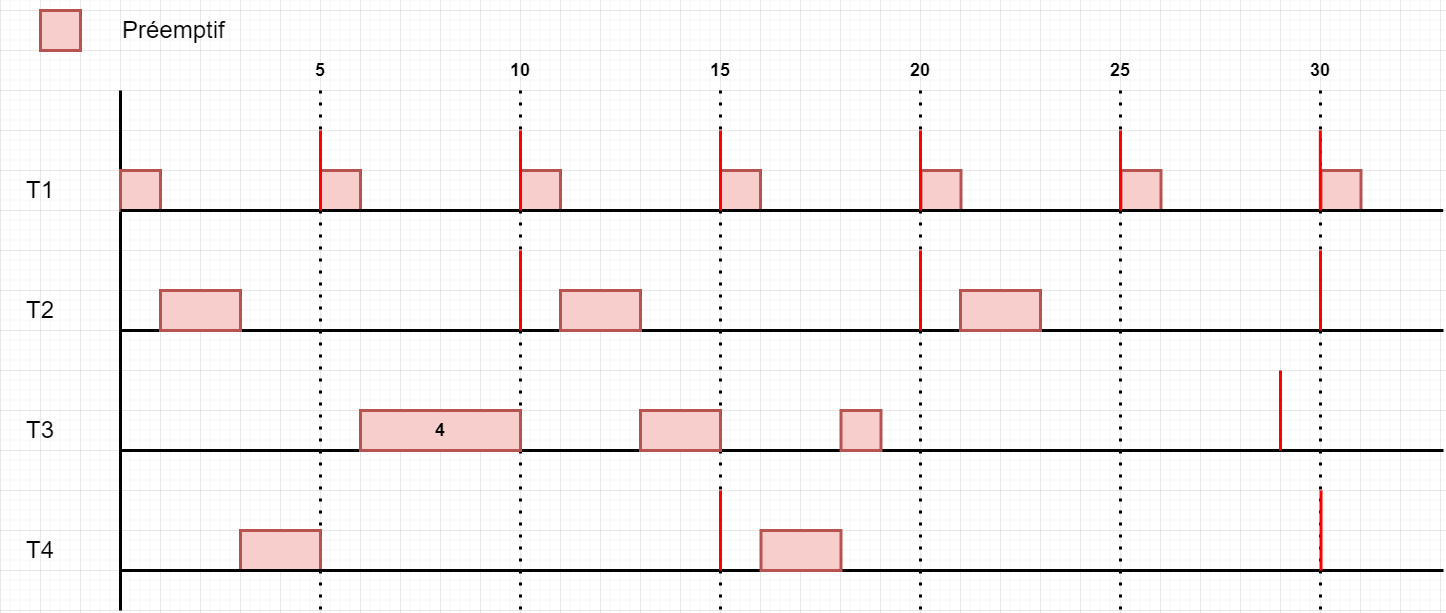

The diagram above was exported from draw.io. Its source (the exported page's mxGraphModel, read from the mxfile embedded in the PNG):
<mxGraphModel dx="1387" dy="1156" grid="1" gridSize="10" guides="1" tooltips="1" connect="1" arrows="1" fold="1" page="0" pageScale="1" pageWidth="827" pageHeight="1169" math="0" shadow="0">
  <root>
    <mxCell id="zMIFX0snR--ePxrlLGqi-0" />
    <mxCell id="zMIFX0snR--ePxrlLGqi-1" parent="zMIFX0snR--ePxrlLGqi-0" />
    <mxCell id="zMIFX0snR--ePxrlLGqi-2" value="" style="endArrow=none;dashed=1;html=1;dashPattern=1 3;strokeWidth=3;rounded=0;exitX=0.5;exitY=1;exitDx=0;exitDy=0;" parent="zMIFX0snR--ePxrlLGqi-1" source="zMIFX0snR--ePxrlLGqi-10" edge="1">
      <mxGeometry width="50" height="50" relative="1" as="geometry">
        <mxPoint x="320" y="120" as="sourcePoint" />
        <mxPoint x="320" y="600" as="targetPoint" />
      </mxGeometry>
    </mxCell>
    <mxCell id="zMIFX0snR--ePxrlLGqi-3" value="&lt;h1&gt;&lt;span style=&quot;font-weight: normal;&quot;&gt;T1&lt;/span&gt;&lt;/h1&gt;" style="text;html=1;strokeColor=none;fillColor=none;align=center;verticalAlign=middle;whiteSpace=wrap;rounded=0;" parent="zMIFX0snR--ePxrlLGqi-1" vertex="1">
      <mxGeometry y="160" width="80" height="40" as="geometry" />
    </mxCell>
    <mxCell id="zMIFX0snR--ePxrlLGqi-4" value="&lt;h1&gt;&lt;span style=&quot;font-weight: normal;&quot;&gt;T2&lt;/span&gt;&lt;/h1&gt;" style="text;html=1;strokeColor=none;fillColor=none;align=center;verticalAlign=middle;whiteSpace=wrap;rounded=0;" parent="zMIFX0snR--ePxrlLGqi-1" vertex="1">
      <mxGeometry y="280" width="80" height="40" as="geometry" />
    </mxCell>
    <mxCell id="zMIFX0snR--ePxrlLGqi-5" value="&lt;h1&gt;&lt;span style=&quot;font-weight: normal;&quot;&gt;T3&lt;/span&gt;&lt;/h1&gt;" style="text;html=1;strokeColor=none;fillColor=none;align=center;verticalAlign=middle;whiteSpace=wrap;rounded=0;" parent="zMIFX0snR--ePxrlLGqi-1" vertex="1">
      <mxGeometry y="400" width="80" height="40" as="geometry" />
    </mxCell>
    <mxCell id="zMIFX0snR--ePxrlLGqi-6" value="" style="endArrow=none;html=1;rounded=0;strokeWidth=3;" parent="zMIFX0snR--ePxrlLGqi-1" edge="1">
      <mxGeometry width="50" height="50" relative="1" as="geometry">
        <mxPoint x="120" y="600" as="sourcePoint" />
        <mxPoint x="120" y="80" as="targetPoint" />
      </mxGeometry>
    </mxCell>
    <mxCell id="zMIFX0snR--ePxrlLGqi-7" value="" style="endArrow=none;dashed=1;html=1;dashPattern=1 3;strokeWidth=3;rounded=0;exitX=0.5;exitY=1;exitDx=0;exitDy=0;" parent="zMIFX0snR--ePxrlLGqi-1" source="zMIFX0snR--ePxrlLGqi-11" edge="1">
      <mxGeometry width="50" height="50" relative="1" as="geometry">
        <mxPoint x="520" y="120" as="sourcePoint" />
        <mxPoint x="520" y="600" as="targetPoint" />
      </mxGeometry>
    </mxCell>
    <mxCell id="zMIFX0snR--ePxrlLGqi-8" value="" style="endArrow=none;dashed=1;html=1;dashPattern=1 3;strokeWidth=3;rounded=0;exitX=0.5;exitY=1;exitDx=0;exitDy=0;" parent="zMIFX0snR--ePxrlLGqi-1" source="zMIFX0snR--ePxrlLGqi-12" edge="1">
      <mxGeometry width="50" height="50" relative="1" as="geometry">
        <mxPoint x="720" y="120" as="sourcePoint" />
        <mxPoint x="720" y="600" as="targetPoint" />
      </mxGeometry>
    </mxCell>
    <mxCell id="zMIFX0snR--ePxrlLGqi-9" value="" style="endArrow=none;dashed=1;html=1;dashPattern=1 3;strokeWidth=3;rounded=0;exitX=0.5;exitY=1;exitDx=0;exitDy=0;" parent="zMIFX0snR--ePxrlLGqi-1" source="zMIFX0snR--ePxrlLGqi-13" edge="1">
      <mxGeometry width="50" height="50" relative="1" as="geometry">
        <mxPoint x="920" y="120" as="sourcePoint" />
        <mxPoint x="920" y="600" as="targetPoint" />
      </mxGeometry>
    </mxCell>
    <mxCell id="zMIFX0snR--ePxrlLGqi-10" value="&lt;h2&gt;5&lt;/h2&gt;" style="text;html=1;strokeColor=none;fillColor=none;align=center;verticalAlign=middle;whiteSpace=wrap;rounded=0;" parent="zMIFX0snR--ePxrlLGqi-1" vertex="1">
      <mxGeometry x="280" y="40" width="80" height="40" as="geometry" />
    </mxCell>
    <mxCell id="zMIFX0snR--ePxrlLGqi-11" value="&lt;h2&gt;10&lt;/h2&gt;" style="text;html=1;strokeColor=none;fillColor=none;align=center;verticalAlign=middle;whiteSpace=wrap;rounded=0;" parent="zMIFX0snR--ePxrlLGqi-1" vertex="1">
      <mxGeometry x="480" y="40" width="80" height="40" as="geometry" />
    </mxCell>
    <mxCell id="zMIFX0snR--ePxrlLGqi-12" value="&lt;h2&gt;15&lt;/h2&gt;" style="text;html=1;strokeColor=none;fillColor=none;align=center;verticalAlign=middle;whiteSpace=wrap;rounded=0;" parent="zMIFX0snR--ePxrlLGqi-1" vertex="1">
      <mxGeometry x="680" y="40" width="80" height="40" as="geometry" />
    </mxCell>
    <mxCell id="zMIFX0snR--ePxrlLGqi-13" value="&lt;h2&gt;20&lt;/h2&gt;" style="text;html=1;strokeColor=none;fillColor=none;align=center;verticalAlign=middle;whiteSpace=wrap;rounded=0;" parent="zMIFX0snR--ePxrlLGqi-1" vertex="1">
      <mxGeometry x="880" y="40" width="80" height="40" as="geometry" />
    </mxCell>
    <mxCell id="zMIFX0snR--ePxrlLGqi-14" value="" style="endArrow=none;dashed=1;html=1;dashPattern=1 3;strokeWidth=3;rounded=0;exitX=0.5;exitY=1;exitDx=0;exitDy=0;" parent="zMIFX0snR--ePxrlLGqi-1" source="zMIFX0snR--ePxrlLGqi-15" edge="1">
      <mxGeometry width="50" height="50" relative="1" as="geometry">
        <mxPoint x="1120" y="120" as="sourcePoint" />
        <mxPoint x="1120" y="600" as="targetPoint" />
      </mxGeometry>
    </mxCell>
    <mxCell id="zMIFX0snR--ePxrlLGqi-15" value="&lt;h2&gt;25&lt;/h2&gt;" style="text;html=1;strokeColor=none;fillColor=none;align=center;verticalAlign=middle;whiteSpace=wrap;rounded=0;" parent="zMIFX0snR--ePxrlLGqi-1" vertex="1">
      <mxGeometry x="1080" y="40" width="80" height="40" as="geometry" />
    </mxCell>
    <mxCell id="zMIFX0snR--ePxrlLGqi-16" value="" style="endArrow=none;dashed=1;html=1;dashPattern=1 3;strokeWidth=3;rounded=0;exitX=0.5;exitY=1;exitDx=0;exitDy=0;" parent="zMIFX0snR--ePxrlLGqi-1" source="zMIFX0snR--ePxrlLGqi-17" edge="1">
      <mxGeometry width="50" height="50" relative="1" as="geometry">
        <mxPoint x="1320" y="120" as="sourcePoint" />
        <mxPoint x="1320" y="600" as="targetPoint" />
      </mxGeometry>
    </mxCell>
    <mxCell id="zMIFX0snR--ePxrlLGqi-17" value="&lt;h2&gt;30&lt;/h2&gt;" style="text;html=1;strokeColor=none;fillColor=none;align=center;verticalAlign=middle;whiteSpace=wrap;rounded=0;" parent="zMIFX0snR--ePxrlLGqi-1" vertex="1">
      <mxGeometry x="1280" y="40" width="80" height="40" as="geometry" />
    </mxCell>
    <mxCell id="zMIFX0snR--ePxrlLGqi-18" value="" style="rounded=0;whiteSpace=wrap;html=1;strokeWidth=3;fillColor=#f8cecc;strokeColor=#b85450;" parent="zMIFX0snR--ePxrlLGqi-1" vertex="1">
      <mxGeometry x="120" y="160" width="40" height="40" as="geometry" />
    </mxCell>
    <mxCell id="zMIFX0snR--ePxrlLGqi-19" value="" style="rounded=0;whiteSpace=wrap;html=1;strokeWidth=3;fillColor=#f8cecc;strokeColor=#b85450;" parent="zMIFX0snR--ePxrlLGqi-1" vertex="1">
      <mxGeometry x="320" y="160" width="40" height="40" as="geometry" />
    </mxCell>
    <mxCell id="zMIFX0snR--ePxrlLGqi-20" value="" style="rounded=0;whiteSpace=wrap;html=1;strokeWidth=3;fillColor=#f8cecc;strokeColor=#b85450;" parent="zMIFX0snR--ePxrlLGqi-1" vertex="1">
      <mxGeometry x="720" y="160" width="40" height="40" as="geometry" />
    </mxCell>
    <mxCell id="zMIFX0snR--ePxrlLGqi-21" value="" style="rounded=0;whiteSpace=wrap;html=1;strokeWidth=3;fillColor=#f8cecc;strokeColor=#b85450;" parent="zMIFX0snR--ePxrlLGqi-1" vertex="1">
      <mxGeometry x="520" y="160" width="40" height="40" as="geometry" />
    </mxCell>
    <mxCell id="zMIFX0snR--ePxrlLGqi-22" value="" style="rounded=0;whiteSpace=wrap;html=1;strokeWidth=3;fillColor=#f8cecc;strokeColor=#b85450;" parent="zMIFX0snR--ePxrlLGqi-1" vertex="1">
      <mxGeometry x="1320.5" y="160" width="40" height="40" as="geometry" />
    </mxCell>
    <mxCell id="zMIFX0snR--ePxrlLGqi-23" value="" style="rounded=0;whiteSpace=wrap;html=1;strokeWidth=3;fillColor=#f8cecc;strokeColor=#b85450;" parent="zMIFX0snR--ePxrlLGqi-1" vertex="1">
      <mxGeometry x="920.5" y="160" width="40" height="40" as="geometry" />
    </mxCell>
    <mxCell id="zMIFX0snR--ePxrlLGqi-24" value="" style="rounded=0;whiteSpace=wrap;html=1;strokeWidth=3;fillColor=#f8cecc;strokeColor=#b85450;" parent="zMIFX0snR--ePxrlLGqi-1" vertex="1">
      <mxGeometry x="1120.5" y="160" width="40" height="40" as="geometry" />
    </mxCell>
    <mxCell id="zMIFX0snR--ePxrlLGqi-25" value="" style="endArrow=none;html=1;rounded=0;strokeWidth=3;" parent="zMIFX0snR--ePxrlLGqi-1" edge="1">
      <mxGeometry width="50" height="50" relative="1" as="geometry">
        <mxPoint x="120" y="200" as="sourcePoint" />
        <mxPoint x="1442.6666666666667" y="200" as="targetPoint" />
      </mxGeometry>
    </mxCell>
    <mxCell id="zMIFX0snR--ePxrlLGqi-26" value="" style="endArrow=none;html=1;rounded=0;strokeWidth=3;" parent="zMIFX0snR--ePxrlLGqi-1" edge="1">
      <mxGeometry width="50" height="50" relative="1" as="geometry">
        <mxPoint x="120" y="320" as="sourcePoint" />
        <mxPoint x="1443" y="320" as="targetPoint" />
      </mxGeometry>
    </mxCell>
    <mxCell id="zMIFX0snR--ePxrlLGqi-27" value="" style="endArrow=none;html=1;rounded=0;strokeWidth=3;" parent="zMIFX0snR--ePxrlLGqi-1" edge="1">
      <mxGeometry width="50" height="50" relative="1" as="geometry">
        <mxPoint x="120" y="440" as="sourcePoint" />
        <mxPoint x="1443" y="440" as="targetPoint" />
      </mxGeometry>
    </mxCell>
    <mxCell id="zMIFX0snR--ePxrlLGqi-29" value="" style="rounded=0;whiteSpace=wrap;html=1;strokeWidth=3;fillColor=#f8cecc;strokeColor=#b85450;" parent="zMIFX0snR--ePxrlLGqi-1" vertex="1">
      <mxGeometry x="960" y="280" width="80" height="40" as="geometry" />
    </mxCell>
    <mxCell id="zMIFX0snR--ePxrlLGqi-30" value="" style="rounded=0;whiteSpace=wrap;html=1;strokeWidth=3;fillColor=#f8cecc;strokeColor=#b85450;" parent="zMIFX0snR--ePxrlLGqi-1" vertex="1">
      <mxGeometry x="160" y="280" width="80" height="40" as="geometry" />
    </mxCell>
    <mxCell id="zMIFX0snR--ePxrlLGqi-31" value="" style="rounded=0;whiteSpace=wrap;html=1;strokeWidth=3;fillColor=#f8cecc;strokeColor=#b85450;" parent="zMIFX0snR--ePxrlLGqi-1" vertex="1">
      <mxGeometry x="560" y="280" width="80" height="40" as="geometry" />
    </mxCell>
    <mxCell id="zMIFX0snR--ePxrlLGqi-32" value="" style="endArrow=none;html=1;rounded=0;strokeWidth=3;fillColor=#f8cecc;strokeColor=#FF0000;" parent="zMIFX0snR--ePxrlLGqi-1" edge="1">
      <mxGeometry width="50" height="50" relative="1" as="geometry">
        <mxPoint x="320" y="200" as="sourcePoint" />
        <mxPoint x="320" y="120" as="targetPoint" />
      </mxGeometry>
    </mxCell>
    <mxCell id="zMIFX0snR--ePxrlLGqi-33" value="" style="endArrow=none;html=1;rounded=0;strokeWidth=3;fillColor=#f8cecc;strokeColor=#FF0000;" parent="zMIFX0snR--ePxrlLGqi-1" edge="1">
      <mxGeometry width="50" height="50" relative="1" as="geometry">
        <mxPoint x="520" y="200" as="sourcePoint" />
        <mxPoint x="520" y="120" as="targetPoint" />
      </mxGeometry>
    </mxCell>
    <mxCell id="zMIFX0snR--ePxrlLGqi-34" value="" style="endArrow=none;html=1;rounded=0;strokeWidth=3;fillColor=#f8cecc;strokeColor=#FF0000;" parent="zMIFX0snR--ePxrlLGqi-1" edge="1">
      <mxGeometry width="50" height="50" relative="1" as="geometry">
        <mxPoint x="920" y="200" as="sourcePoint" />
        <mxPoint x="920" y="120" as="targetPoint" />
      </mxGeometry>
    </mxCell>
    <mxCell id="zMIFX0snR--ePxrlLGqi-35" value="" style="endArrow=none;html=1;rounded=0;strokeWidth=3;fillColor=#f8cecc;strokeColor=#FF0000;" parent="zMIFX0snR--ePxrlLGqi-1" edge="1">
      <mxGeometry width="50" height="50" relative="1" as="geometry">
        <mxPoint x="720" y="200" as="sourcePoint" />
        <mxPoint x="720" y="120" as="targetPoint" />
      </mxGeometry>
    </mxCell>
    <mxCell id="zMIFX0snR--ePxrlLGqi-36" value="" style="endArrow=none;html=1;rounded=0;strokeWidth=3;fillColor=#f8cecc;strokeColor=#FF0000;" parent="zMIFX0snR--ePxrlLGqi-1" edge="1">
      <mxGeometry width="50" height="50" relative="1" as="geometry">
        <mxPoint x="1319.85" y="200" as="sourcePoint" />
        <mxPoint x="1319.85" y="120" as="targetPoint" />
      </mxGeometry>
    </mxCell>
    <mxCell id="zMIFX0snR--ePxrlLGqi-37" value="" style="endArrow=none;html=1;rounded=0;strokeWidth=3;fillColor=#f8cecc;strokeColor=#FF0000;" parent="zMIFX0snR--ePxrlLGqi-1" edge="1">
      <mxGeometry width="50" height="50" relative="1" as="geometry">
        <mxPoint x="1120" y="200" as="sourcePoint" />
        <mxPoint x="1120" y="120" as="targetPoint" />
      </mxGeometry>
    </mxCell>
    <mxCell id="zMIFX0snR--ePxrlLGqi-38" value="" style="endArrow=none;html=1;rounded=0;strokeWidth=3;fillColor=#f8cecc;strokeColor=#FF0000;" parent="zMIFX0snR--ePxrlLGqi-1" edge="1">
      <mxGeometry width="50" height="50" relative="1" as="geometry">
        <mxPoint x="520" y="320" as="sourcePoint" />
        <mxPoint x="520" y="240" as="targetPoint" />
      </mxGeometry>
    </mxCell>
    <mxCell id="zMIFX0snR--ePxrlLGqi-39" value="" style="endArrow=none;html=1;rounded=0;strokeWidth=3;fillColor=#f8cecc;strokeColor=#FF0000;" parent="zMIFX0snR--ePxrlLGqi-1" edge="1">
      <mxGeometry width="50" height="50" relative="1" as="geometry">
        <mxPoint x="920" y="320" as="sourcePoint" />
        <mxPoint x="920" y="240" as="targetPoint" />
      </mxGeometry>
    </mxCell>
    <mxCell id="zMIFX0snR--ePxrlLGqi-40" value="" style="endArrow=none;html=1;rounded=0;strokeWidth=3;fillColor=#f8cecc;strokeColor=#FF0000;" parent="zMIFX0snR--ePxrlLGqi-1" edge="1">
      <mxGeometry width="50" height="50" relative="1" as="geometry">
        <mxPoint x="1320" y="320" as="sourcePoint" />
        <mxPoint x="1320" y="240" as="targetPoint" />
      </mxGeometry>
    </mxCell>
    <mxCell id="zMIFX0snR--ePxrlLGqi-41" value="&lt;h2&gt;&lt;br&gt;&lt;/h2&gt;" style="rounded=0;whiteSpace=wrap;html=1;strokeWidth=3;fillColor=#f8cecc;strokeColor=#b85450;" parent="zMIFX0snR--ePxrlLGqi-1" vertex="1">
      <mxGeometry x="240" y="520" width="80" height="40" as="geometry" />
    </mxCell>
    <mxCell id="zMIFX0snR--ePxrlLGqi-42" value="&lt;h2&gt;4&lt;/h2&gt;" style="rounded=0;whiteSpace=wrap;html=1;strokeWidth=3;fillColor=#f8cecc;strokeColor=#b85450;" parent="zMIFX0snR--ePxrlLGqi-1" vertex="1">
      <mxGeometry x="360" y="400" width="160" height="40" as="geometry" />
    </mxCell>
    <mxCell id="zMIFX0snR--ePxrlLGqi-46" value="" style="endArrow=none;html=1;rounded=0;strokeWidth=3;fillColor=#f8cecc;strokeColor=#FF0000;" parent="zMIFX0snR--ePxrlLGqi-1" edge="1">
      <mxGeometry width="50" height="50" relative="1" as="geometry">
        <mxPoint x="1280" y="440" as="sourcePoint" />
        <mxPoint x="1280" y="360" as="targetPoint" />
      </mxGeometry>
    </mxCell>
    <mxCell id="zGCE94DJXCzMjWiQ70BO-0" value="&lt;h1&gt;&lt;span style=&quot;font-weight: normal;&quot;&gt;T4&lt;/span&gt;&lt;/h1&gt;" style="text;html=1;strokeColor=none;fillColor=none;align=center;verticalAlign=middle;whiteSpace=wrap;rounded=0;" parent="zMIFX0snR--ePxrlLGqi-1" vertex="1">
      <mxGeometry y="520" width="80" height="40" as="geometry" />
    </mxCell>
    <mxCell id="zGCE94DJXCzMjWiQ70BO-1" value="" style="endArrow=none;html=1;rounded=0;strokeWidth=3;" parent="zMIFX0snR--ePxrlLGqi-1" edge="1">
      <mxGeometry width="50" height="50" relative="1" as="geometry">
        <mxPoint x="120" y="560" as="sourcePoint" />
        <mxPoint x="1443" y="560" as="targetPoint" />
      </mxGeometry>
    </mxCell>
    <mxCell id="zGCE94DJXCzMjWiQ70BO-6" value="" style="endArrow=none;html=1;rounded=0;strokeWidth=3;fillColor=#f8cecc;strokeColor=#FF0000;" parent="zMIFX0snR--ePxrlLGqi-1" edge="1">
      <mxGeometry width="50" height="50" relative="1" as="geometry">
        <mxPoint x="720" y="560" as="sourcePoint" />
        <mxPoint x="720" y="480" as="targetPoint" />
      </mxGeometry>
    </mxCell>
    <mxCell id="zGCE94DJXCzMjWiQ70BO-8" value="" style="endArrow=none;html=1;rounded=0;strokeWidth=3;fillColor=#f8cecc;strokeColor=#FF0000;" parent="zMIFX0snR--ePxrlLGqi-1" edge="1">
      <mxGeometry width="50" height="50" relative="1" as="geometry">
        <mxPoint x="1320.5" y="560.0000000000002" as="sourcePoint" />
        <mxPoint x="1320.5" y="480" as="targetPoint" />
      </mxGeometry>
    </mxCell>
    <mxCell id="zGCE94DJXCzMjWiQ70BO-10" value="" style="rounded=0;whiteSpace=wrap;html=1;strokeWidth=3;fillColor=#f8cecc;strokeColor=#b85450;" parent="zMIFX0snR--ePxrlLGqi-1" vertex="1">
      <mxGeometry x="640" y="400" width="80" height="40" as="geometry" />
    </mxCell>
    <mxCell id="zGCE94DJXCzMjWiQ70BO-11" value="" style="rounded=0;whiteSpace=wrap;html=1;strokeWidth=3;fillColor=#f8cecc;strokeColor=#b85450;" parent="zMIFX0snR--ePxrlLGqi-1" vertex="1">
      <mxGeometry x="840.5" y="400" width="40" height="40" as="geometry" />
    </mxCell>
    <mxCell id="zGCE94DJXCzMjWiQ70BO-12" value="" style="rounded=0;whiteSpace=wrap;html=1;strokeWidth=3;fillColor=#f8cecc;strokeColor=#b85450;" parent="zMIFX0snR--ePxrlLGqi-1" vertex="1">
      <mxGeometry x="760.5" y="520" width="80" height="40" as="geometry" />
    </mxCell>
    <mxCell id="x-g5XUQ91lHqZMgFrMOj-0" value="" style="rounded=0;whiteSpace=wrap;html=1;strokeWidth=3;fillColor=#f8cecc;strokeColor=#b85450;" vertex="1" parent="zMIFX0snR--ePxrlLGqi-1">
      <mxGeometry x="40" width="40" height="40" as="geometry" />
    </mxCell>
    <mxCell id="x-g5XUQ91lHqZMgFrMOj-1" value="&lt;h1&gt;&lt;span style=&quot;font-weight: normal;&quot;&gt;Préemptif&lt;/span&gt;&lt;/h1&gt;" style="text;html=1;strokeColor=none;fillColor=none;align=left;verticalAlign=middle;whiteSpace=wrap;rounded=0;" vertex="1" parent="zMIFX0snR--ePxrlLGqi-1">
      <mxGeometry x="120" width="160" height="40" as="geometry" />
    </mxCell>
  </root>
</mxGraphModel>